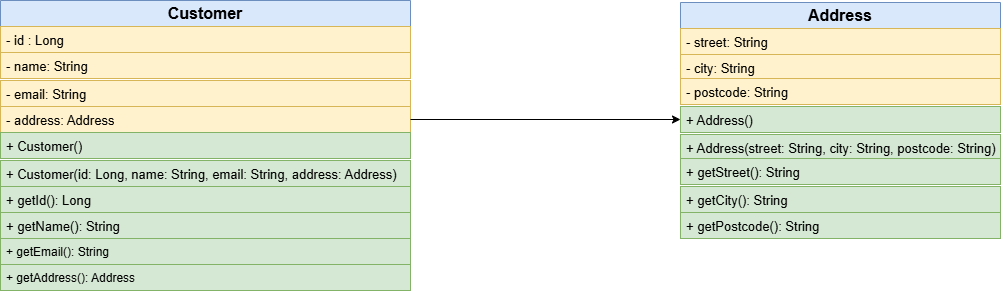

The diagram above was exported from draw.io. Its source (the exported page's mxGraphModel, read from the mxfile embedded in the PNG):
<mxGraphModel dx="1202" dy="664" grid="1" gridSize="10" guides="1" tooltips="1" connect="1" arrows="1" fold="1" page="1" pageScale="1" pageWidth="850" pageHeight="1100" math="0" shadow="0">
  <root>
    <mxCell id="0" />
    <mxCell id="1" parent="0" />
    <mxCell id="_oyB8Fc9004ACvFBOpVc-1" parent="1" style="swimlane;fontStyle=0;childLayout=stackLayout;horizontal=1;startSize=26;fillColor=#dae8fc;horizontalStack=0;resizeParent=1;resizeParentMax=0;resizeLast=0;collapsible=1;marginBottom=0;whiteSpace=wrap;html=1;strokeColor=#6c8ebf;" value="&lt;font style=&quot;font-size: 16px;&quot;&gt;&lt;b&gt;Customer&lt;/b&gt;&lt;/font&gt;" vertex="1">
      <mxGeometry height="78" width="410" x="40" y="40" as="geometry" />
    </mxCell>
    <mxCell id="_oyB8Fc9004ACvFBOpVc-2" parent="_oyB8Fc9004ACvFBOpVc-1" style="text;strokeColor=#d6b656;fillColor=#fff2cc;align=left;verticalAlign=top;spacingLeft=4;spacingRight=4;overflow=hidden;rotatable=0;points=[[0,0.5],[1,0.5]];portConstraint=eastwest;whiteSpace=wrap;html=1;" value="&lt;font style=&quot;font-size: 13px;&quot;&gt;&lt;span&gt;- &lt;/span&gt;&lt;span&gt;id &lt;/span&gt;&lt;span&gt;: &lt;/span&gt;&lt;span&gt;Long&lt;/span&gt;&lt;/font&gt;" vertex="1">
      <mxGeometry height="26" width="410" y="26" as="geometry" />
    </mxCell>
    <mxCell id="_oyB8Fc9004ACvFBOpVc-3" parent="_oyB8Fc9004ACvFBOpVc-1" style="text;strokeColor=#d6b656;fillColor=#fff2cc;align=left;verticalAlign=top;spacingLeft=4;spacingRight=4;overflow=hidden;rotatable=0;points=[[0,0.5],[1,0.5]];portConstraint=eastwest;whiteSpace=wrap;html=1;" value="&lt;font style=&quot;font-size: 13px;&quot;&gt;&lt;span&gt;- name:&lt;/span&gt;&lt;span&gt;&amp;nbsp;&lt;/span&gt;&lt;span&gt;String&lt;/span&gt;&lt;/font&gt;" vertex="1">
      <mxGeometry height="26" width="410" y="52" as="geometry" />
    </mxCell>
    <mxCell id="_oyB8Fc9004ACvFBOpVc-5" parent="1" style="text;strokeColor=#d6b656;fillColor=#fff2cc;align=left;verticalAlign=top;spacingLeft=4;spacingRight=4;overflow=hidden;rotatable=0;points=[[0,0.5],[1,0.5]];portConstraint=eastwest;whiteSpace=wrap;html=1;" value="&lt;font style=&quot;font-size: 13px;&quot;&gt;- address: Address&lt;/font&gt;" vertex="1">
      <mxGeometry height="26" width="410" x="40" y="146" as="geometry" />
    </mxCell>
    <mxCell id="_oyB8Fc9004ACvFBOpVc-6" parent="1" style="text;strokeColor=#82b366;fillColor=#d5e8d4;align=left;verticalAlign=top;spacingLeft=4;spacingRight=4;overflow=hidden;rotatable=0;points=[[0,0.5],[1,0.5]];portConstraint=eastwest;whiteSpace=wrap;html=1;" value="&lt;font style=&quot;font-size: 13px;&quot;&gt;+ Customer()&lt;/font&gt;" vertex="1">
      <mxGeometry height="26" width="410" x="40" y="172" as="geometry" />
    </mxCell>
    <mxCell id="_oyB8Fc9004ACvFBOpVc-7" parent="1" style="text;strokeColor=#82b366;fillColor=#d5e8d4;align=left;verticalAlign=top;spacingLeft=4;spacingRight=4;overflow=hidden;rotatable=0;points=[[0,0.5],[1,0.5]];portConstraint=eastwest;whiteSpace=wrap;html=1;" value="&lt;font style=&quot;font-size: 13px;&quot;&gt;+ Customer(id: Long, name: String, email: String, address: Address)&lt;/font&gt;" vertex="1">
      <mxGeometry height="26" width="410" x="40" y="200" as="geometry" />
    </mxCell>
    <mxCell id="_oyB8Fc9004ACvFBOpVc-8" parent="1" style="text;strokeColor=#82b366;fillColor=#d5e8d4;align=left;verticalAlign=top;spacingLeft=4;spacingRight=4;overflow=hidden;rotatable=0;points=[[0,0.5],[1,0.5]];portConstraint=eastwest;whiteSpace=wrap;html=1;" value="&lt;font style=&quot;font-size: 13px;&quot;&gt;&lt;span&gt;+ &lt;/span&gt;&lt;span&gt;getId():&lt;/span&gt;&lt;span&gt;&amp;nbsp;&lt;/span&gt;&lt;span&gt;Long&lt;/span&gt;&lt;/font&gt;" vertex="1">
      <mxGeometry height="26" width="410" x="40" y="226" as="geometry" />
    </mxCell>
    <mxCell id="_oyB8Fc9004ACvFBOpVc-9" parent="1" style="text;strokeColor=#82b366;fillColor=#d5e8d4;align=left;verticalAlign=top;spacingLeft=4;spacingRight=4;overflow=hidden;rotatable=0;points=[[0,0.5],[1,0.5]];portConstraint=eastwest;whiteSpace=wrap;html=1;" value="+ getEmail(): String" vertex="1">
      <mxGeometry height="26" width="410" x="40" y="278" as="geometry" />
    </mxCell>
    <mxCell id="_oyB8Fc9004ACvFBOpVc-10" parent="1" style="text;strokeColor=#82b366;fillColor=#d5e8d4;align=left;verticalAlign=top;spacingLeft=4;spacingRight=4;overflow=hidden;rotatable=0;points=[[0,0.5],[1,0.5]];portConstraint=eastwest;whiteSpace=wrap;html=1;" value="&lt;font style=&quot;font-size: 13px;&quot;&gt;&lt;span&gt;+ &lt;/span&gt;&lt;span&gt;getName():&lt;/span&gt;&lt;span&gt;&amp;nbsp;&lt;/span&gt;&lt;span&gt;String&lt;/span&gt;&lt;/font&gt;" vertex="1">
      <mxGeometry height="26" width="410" x="40" y="252" as="geometry" />
    </mxCell>
    <mxCell id="_oyB8Fc9004ACvFBOpVc-4" parent="1" style="text;strokeColor=#d6b656;fillColor=#fff2cc;align=left;verticalAlign=top;spacingLeft=4;spacingRight=4;overflow=hidden;rotatable=0;points=[[0,0.5],[1,0.5]];portConstraint=eastwest;whiteSpace=wrap;html=1;" value="&lt;font style=&quot;font-size: 13px;&quot;&gt;- email: String&lt;/font&gt;" vertex="1">
      <mxGeometry height="26" width="410" x="40" y="120" as="geometry" />
    </mxCell>
    <mxCell id="_oyB8Fc9004ACvFBOpVc-13" parent="1" style="text;strokeColor=#82b366;fillColor=#d5e8d4;align=left;verticalAlign=top;spacingLeft=4;spacingRight=4;overflow=hidden;rotatable=0;points=[[0,0.5],[1,0.5]];portConstraint=eastwest;whiteSpace=wrap;html=1;" value="+ getAddress(): Address" vertex="1">
      <mxGeometry height="26" width="410" x="40" y="304" as="geometry" />
    </mxCell>
    <mxCell id="_oyB8Fc9004ACvFBOpVc-16" parent="1" style="swimlane;fontStyle=0;childLayout=stackLayout;horizontal=1;startSize=26;fillColor=#dae8fc;horizontalStack=0;resizeParent=1;resizeParentMax=0;resizeLast=0;collapsible=1;marginBottom=0;whiteSpace=wrap;html=1;strokeColor=#6c8ebf;" value="&lt;font style=&quot;font-size: 16px;&quot;&gt;&lt;b&gt;Address&lt;/b&gt;&lt;/font&gt;" vertex="1">
      <mxGeometry height="78" width="320" x="720" y="42" as="geometry" />
    </mxCell>
    <mxCell id="_oyB8Fc9004ACvFBOpVc-17" parent="_oyB8Fc9004ACvFBOpVc-16" style="text;strokeColor=#d6b656;fillColor=#fff2cc;align=left;verticalAlign=top;spacingLeft=4;spacingRight=4;overflow=hidden;rotatable=0;points=[[0,0.5],[1,0.5]];portConstraint=eastwest;whiteSpace=wrap;html=1;" value="&lt;font style=&quot;font-size: 13px;&quot;&gt;- street: String&lt;/font&gt;" vertex="1">
      <mxGeometry height="26" width="320" y="26" as="geometry" />
    </mxCell>
    <mxCell id="_oyB8Fc9004ACvFBOpVc-18" parent="_oyB8Fc9004ACvFBOpVc-16" style="text;strokeColor=#d6b656;fillColor=#fff2cc;align=left;verticalAlign=top;spacingLeft=4;spacingRight=4;overflow=hidden;rotatable=0;points=[[0,0.5],[1,0.5]];portConstraint=eastwest;whiteSpace=wrap;html=1;" value="&lt;font style=&quot;font-size: 13px;&quot;&gt;- city: String&lt;/font&gt;" vertex="1">
      <mxGeometry height="26" width="320" y="52" as="geometry" />
    </mxCell>
    <mxCell id="_oyB8Fc9004ACvFBOpVc-20" parent="1" style="text;strokeColor=#d6b656;fillColor=#fff2cc;align=left;verticalAlign=top;spacingLeft=4;spacingRight=4;overflow=hidden;rotatable=0;points=[[0,0.5],[1,0.5]];portConstraint=eastwest;whiteSpace=wrap;html=1;" value="&lt;font style=&quot;font-size: 13px;&quot;&gt;- postcode: String&lt;/font&gt;" vertex="1">
      <mxGeometry height="26" width="320" x="720" y="118" as="geometry" />
    </mxCell>
    <mxCell id="_oyB8Fc9004ACvFBOpVc-21" parent="1" style="text;strokeColor=#82b366;fillColor=#d5e8d4;align=left;verticalAlign=top;spacingLeft=4;spacingRight=4;overflow=hidden;rotatable=0;points=[[0,0.5],[1,0.5]];portConstraint=eastwest;whiteSpace=wrap;html=1;" value="&lt;font style=&quot;font-size: 13px;&quot;&gt;+ Address()&lt;/font&gt;" vertex="1">
      <mxGeometry height="26" width="320" x="720" y="146" as="geometry" />
    </mxCell>
    <mxCell id="_oyB8Fc9004ACvFBOpVc-22" parent="1" style="text;strokeColor=#82b366;fillColor=#d5e8d4;align=left;verticalAlign=top;spacingLeft=4;spacingRight=4;overflow=hidden;rotatable=0;points=[[0,0.5],[1,0.5]];portConstraint=eastwest;whiteSpace=wrap;html=1;" value="&lt;font style=&quot;font-size: 13px;&quot;&gt;+ Address(street: String, city: String, postcode: String)&lt;/font&gt;" vertex="1">
      <mxGeometry height="26" width="320" x="720" y="174" as="geometry" />
    </mxCell>
    <mxCell id="_oyB8Fc9004ACvFBOpVc-23" parent="1" style="text;strokeColor=#82b366;fillColor=#d5e8d4;align=left;verticalAlign=top;spacingLeft=4;spacingRight=4;overflow=hidden;rotatable=0;points=[[0,0.5],[1,0.5]];portConstraint=eastwest;whiteSpace=wrap;html=1;" value="&lt;font style=&quot;font-size: 13px;&quot;&gt;+ getStreet(): String&lt;/font&gt;" vertex="1">
      <mxGeometry height="26" width="320" x="720" y="198" as="geometry" />
    </mxCell>
    <mxCell id="_oyB8Fc9004ACvFBOpVc-24" parent="1" style="text;strokeColor=#82b366;fillColor=#d5e8d4;align=left;verticalAlign=top;spacingLeft=4;spacingRight=4;overflow=hidden;rotatable=0;points=[[0,0.5],[1,0.5]];portConstraint=eastwest;whiteSpace=wrap;html=1;" value="&lt;font style=&quot;font-size: 13px;&quot;&gt;+ getPostcode(): String&lt;/font&gt;" vertex="1">
      <mxGeometry height="26" width="320" x="720" y="252" as="geometry" />
    </mxCell>
    <mxCell id="_oyB8Fc9004ACvFBOpVc-25" parent="1" style="text;strokeColor=#82b366;fillColor=#d5e8d4;align=left;verticalAlign=top;spacingLeft=4;spacingRight=4;overflow=hidden;rotatable=0;points=[[0,0.5],[1,0.5]];portConstraint=eastwest;whiteSpace=wrap;html=1;" value="&lt;font style=&quot;font-size: 13px;&quot;&gt;+ getCity(): String&lt;/font&gt;" vertex="1">
      <mxGeometry height="26" width="320" x="720" y="226" as="geometry" />
    </mxCell>
    <mxCell id="_oyB8Fc9004ACvFBOpVc-27" edge="1" parent="1" source="_oyB8Fc9004ACvFBOpVc-5" style="edgeStyle=none;orthogonalLoop=1;jettySize=auto;html=1;rounded=0;entryX=0;entryY=0.5;entryDx=0;entryDy=0;exitX=1;exitY=0.5;exitDx=0;exitDy=0;strokeColor=default;" target="_oyB8Fc9004ACvFBOpVc-21" value="">
      <mxGeometry relative="1" width="100" as="geometry">
        <Array as="points" />
        <mxPoint x="480" y="180" as="sourcePoint" />
        <mxPoint x="580" y="180" as="targetPoint" />
      </mxGeometry>
    </mxCell>
  </root>
</mxGraphModel>